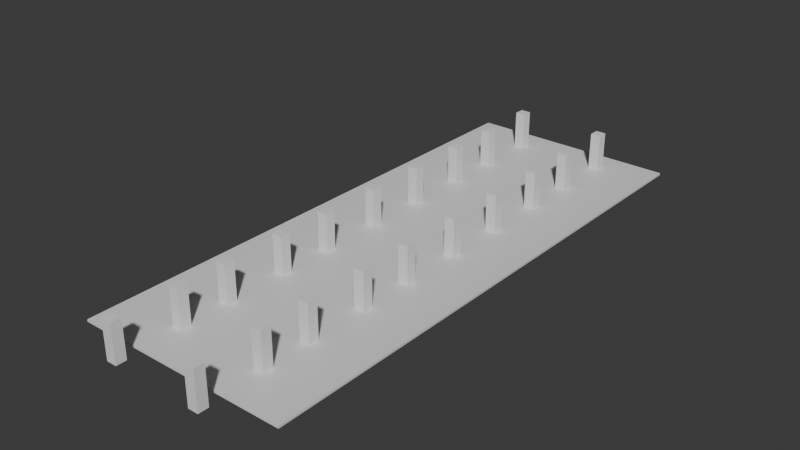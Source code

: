 # Source: Bacrooms.long.room.blend  (saved by Blender 5.2.45; exported with 4.5.12 LTS)
import bpy
from mathutils import Matrix  # noqa: F401  (used for matrix-valued properties, if any)

bpy.ops.wm.read_factory_settings(use_empty=True)
scene = bpy.context.scene
scene.name = 'Scene'

# ---- collections
col_collection = bpy.data.collections.new('Collection'); scene.collection.children.link(col_collection)

# ---- materials (node trees are filled in below, after node groups)
mat_material = bpy.data.materials.new('Material')
mat_material.alpha_threshold = 0.0
mat_material.use_backface_culling_lightprobe_volume = False
mat_material.roughness = 0.5
mat_material.line_color = (0.0, 0.0, 0.0, 1.0)

# ---- material node trees
mat_material.use_nodes = True; mat_material.node_tree.nodes.clear()
_N = mat_material.node_tree.nodes; _L = mat_material.node_tree.links
n0 = _N.new('ShaderNodeOutputMaterial'); n0.name = 'Material Output'; n0.location = (200, 100)
n1 = _N.new('ShaderNodeBsdfPrincipled'); n1.name = 'Principled BSDF'; n1.location = (-200, 100)
n1.inputs[10].default_value = 0.005
_L.new(n1.outputs[0], n0.inputs[0])
n0.is_active_output = True

# ---- world
world_world = bpy.data.worlds.new('World'); scene.world = world_world
world_world.use_nodes = True; world_world.node_tree.nodes.clear()
_N = world_world.node_tree.nodes; _L = world_world.node_tree.links
n0 = _N.new('ShaderNodeOutputWorld'); n0.name = 'World Output'; n0.location = (200, 100)
n1 = _N.new('ShaderNodeBackground'); n1.name = 'Background'; n1.location = (-200, 100)
n1.inputs[0].default_value = (0.05088, 0.05088, 0.05088, 1.0)
_L.new(n1.outputs[0], n0.inputs[0])
n0.is_active_output = True
world_world.color = (0.05088, 0.05088, 0.05088)
world_world.sun_shadow_jitter_overblur = 0.0

# ---- meshes
me_cube = bpy.data.meshes.new('Cube')
me_cube.from_pydata([(1.0, 1.0, 1.0), (1.0, 1.0, -1.0), (1.0, -1.0, 1.0), (1.0, -1.0, -1.0), (-1.0, 1.0, 1.0), (-1.0, 1.0, -1.0), (-1.0, -1.0, 1.0), (-1.0, -1.0, -1.0)], [], [(0, 4, 6, 2), (3, 2, 6, 7), (7, 6, 4, 5), (5, 1, 3, 7), (1, 0, 2, 3), (5, 4, 0, 1)])
_uv = me_cube.uv_layers.new(name='UVMap')
_uv.uv.foreach_set('vector', [0.625, 0.5, 0.875, 0.5, 0.875, 0.75, 0.625, 0.75, 0.375, 0.75, 0.625, 0.75, 0.625, 1.0, 0.375, 1.0, 0.375, 0.0, 0.625, 0.0, 0.625, 0.25, 0.375, 0.25, 0.125, 0.5, 0.375, 0.5, 0.375, 0.75, 0.125, 0.75, 0.375, 0.5, 0.625, 0.5, 0.625, 0.75, 0.375, 0.75, 0.375, 0.25, 0.625, 0.25, 0.625, 0.5, 0.375, 0.5])
me_cube.materials.append(mat_material)
me_cube.use_mirror_vertex_groups = False
me_cube.update()
me_cube_002 = bpy.data.meshes.new('Cube.002')
me_cube_002.from_pydata([(-1.0, -1.0, -3.674), (-1.0, -1.0, 3.674), (-1.0, 1.0, -3.674), (-1.0, 1.0, 3.674), (1.0, -1.0, -3.674), (1.0, -1.0, 3.674), (1.0, 1.0, -3.674), (1.0, 1.0, 3.674)], [], [(0, 1, 3, 2), (2, 3, 7, 6), (6, 7, 5, 4), (4, 5, 1, 0), (2, 6, 4, 0), (7, 3, 1, 5)])
_uv = me_cube_002.uv_layers.new(name='UVMap')
_uv.uv.foreach_set('vector', [0.3639, 0.0, 0.3639, 1.0, 0.6361, 1.0, 0.6361, 0.0, 0.3639, 0.0, 0.3639, 1.0, 0.6361, 1.0, 0.6361, 0.0, 0.6361, 0.0, 0.6361, 1.0, 0.3639, 1.0, 0.3639, 0.0, 0.6361, 0.0, 0.6361, 1.0, 0.3639, 1.0, 0.3639, 0.0, 0.3639, 0.6361, 0.6361, 0.6361, 0.6361, 0.3639, 0.3639, 0.3639, 0.6361, 0.6361, 0.3639, 0.6361, 0.3639, 0.3639, 0.6361, 0.3639])
me_cube_002.update()
me_cube_003 = bpy.data.meshes.new('Cube.003')
me_cube_003.from_pydata([(-1.0, -1.0, -3.674), (-1.0, -1.0, 3.674), (-1.0, 1.0, -3.674), (-1.0, 1.0, 3.674), (1.0, -1.0, -3.674), (1.0, -1.0, 3.674), (1.0, 1.0, -3.674), (1.0, 1.0, 3.674)], [], [(0, 1, 3, 2), (2, 3, 7, 6), (6, 7, 5, 4), (4, 5, 1, 0), (2, 6, 4, 0), (7, 3, 1, 5)])
_uv = me_cube_003.uv_layers.new(name='UVMap')
_uv.uv.foreach_set('vector', [0.3639, 0.0, 0.3639, 1.0, 0.6361, 1.0, 0.6361, 0.0, 0.3639, 0.0, 0.3639, 1.0, 0.6361, 1.0, 0.6361, 0.0, 0.6361, 0.0, 0.6361, 1.0, 0.3639, 1.0, 0.3639, 0.0, 0.6361, 0.0, 0.6361, 1.0, 0.3639, 1.0, 0.3639, 0.0, 0.3639, 0.6361, 0.6361, 0.6361, 0.6361, 0.3639, 0.3639, 0.3639, 0.6361, 0.6361, 0.3639, 0.6361, 0.3639, 0.3639, 0.6361, 0.3639])
me_cube_003.update()
me_cube_004 = bpy.data.meshes.new('Cube.004')
me_cube_004.from_pydata([(-1.0, -1.0, -3.674), (-1.0, -1.0, 3.674), (-1.0, 1.0, -3.674), (-1.0, 1.0, 3.674), (1.0, -1.0, -3.674), (1.0, -1.0, 3.674), (1.0, 1.0, -3.674), (1.0, 1.0, 3.674)], [], [(0, 1, 3, 2), (2, 3, 7, 6), (6, 7, 5, 4), (4, 5, 1, 0), (2, 6, 4, 0), (7, 3, 1, 5)])
_uv = me_cube_004.uv_layers.new(name='UVMap')
_uv.uv.foreach_set('vector', [0.3639, 0.0, 0.3639, 1.0, 0.6361, 1.0, 0.6361, 0.0, 0.3639, 0.0, 0.3639, 1.0, 0.6361, 1.0, 0.6361, 0.0, 0.6361, 0.0, 0.6361, 1.0, 0.3639, 1.0, 0.3639, 0.0, 0.6361, 0.0, 0.6361, 1.0, 0.3639, 1.0, 0.3639, 0.0, 0.3639, 0.6361, 0.6361, 0.6361, 0.6361, 0.3639, 0.3639, 0.3639, 0.6361, 0.6361, 0.3639, 0.6361, 0.3639, 0.3639, 0.6361, 0.3639])
me_cube_004.update()
me_cube_005 = bpy.data.meshes.new('Cube.005')
me_cube_005.from_pydata([(-1.0, -1.0, -3.674), (-1.0, -1.0, 3.674), (-1.0, 1.0, -3.674), (-1.0, 1.0, 3.674), (1.0, -1.0, -3.674), (1.0, -1.0, 3.674), (1.0, 1.0, -3.674), (1.0, 1.0, 3.674)], [], [(0, 1, 3, 2), (2, 3, 7, 6), (6, 7, 5, 4), (4, 5, 1, 0), (2, 6, 4, 0), (7, 3, 1, 5)])
_uv = me_cube_005.uv_layers.new(name='UVMap')
_uv.uv.foreach_set('vector', [0.3639, 0.0, 0.3639, 1.0, 0.6361, 1.0, 0.6361, 0.0, 0.3639, 0.0, 0.3639, 1.0, 0.6361, 1.0, 0.6361, 0.0, 0.6361, 0.0, 0.6361, 1.0, 0.3639, 1.0, 0.3639, 0.0, 0.6361, 0.0, 0.6361, 1.0, 0.3639, 1.0, 0.3639, 0.0, 0.3639, 0.6361, 0.6361, 0.6361, 0.6361, 0.3639, 0.3639, 0.3639, 0.6361, 0.6361, 0.3639, 0.6361, 0.3639, 0.3639, 0.6361, 0.3639])
me_cube_005.update()
me_cube_006 = bpy.data.meshes.new('Cube.006')
me_cube_006.from_pydata([(-1.0, -1.0, -3.674), (-1.0, -1.0, 3.674), (-1.0, 1.0, -3.674), (-1.0, 1.0, 3.674), (1.0, -1.0, -3.674), (1.0, -1.0, 3.674), (1.0, 1.0, -3.674), (1.0, 1.0, 3.674)], [], [(0, 1, 3, 2), (2, 3, 7, 6), (6, 7, 5, 4), (4, 5, 1, 0), (2, 6, 4, 0), (7, 3, 1, 5)])
_uv = me_cube_006.uv_layers.new(name='UVMap')
_uv.uv.foreach_set('vector', [0.3639, 0.0, 0.3639, 1.0, 0.6361, 1.0, 0.6361, 0.0, 0.3639, 0.0, 0.3639, 1.0, 0.6361, 1.0, 0.6361, 0.0, 0.6361, 0.0, 0.6361, 1.0, 0.3639, 1.0, 0.3639, 0.0, 0.6361, 0.0, 0.6361, 1.0, 0.3639, 1.0, 0.3639, 0.0, 0.3639, 0.6361, 0.6361, 0.6361, 0.6361, 0.3639, 0.3639, 0.3639, 0.6361, 0.6361, 0.3639, 0.6361, 0.3639, 0.3639, 0.6361, 0.3639])
me_cube_006.update()
me_cube_007 = bpy.data.meshes.new('Cube.007')
me_cube_007.from_pydata([(-1.0, -1.0, -3.674), (-1.0, -1.0, 3.674), (-1.0, 1.0, -3.674), (-1.0, 1.0, 3.674), (1.0, -1.0, -3.674), (1.0, -1.0, 3.674), (1.0, 1.0, -3.674), (1.0, 1.0, 3.674)], [], [(0, 1, 3, 2), (2, 3, 7, 6), (6, 7, 5, 4), (4, 5, 1, 0), (2, 6, 4, 0), (7, 3, 1, 5)])
_uv = me_cube_007.uv_layers.new(name='UVMap')
_uv.uv.foreach_set('vector', [0.3639, 0.0, 0.3639, 1.0, 0.6361, 1.0, 0.6361, 0.0, 0.3639, 0.0, 0.3639, 1.0, 0.6361, 1.0, 0.6361, 0.0, 0.6361, 0.0, 0.6361, 1.0, 0.3639, 1.0, 0.3639, 0.0, 0.6361, 0.0, 0.6361, 1.0, 0.3639, 1.0, 0.3639, 0.0, 0.3639, 0.6361, 0.6361, 0.6361, 0.6361, 0.3639, 0.3639, 0.3639, 0.6361, 0.6361, 0.3639, 0.6361, 0.3639, 0.3639, 0.6361, 0.3639])
me_cube_007.update()
me_cube_008 = bpy.data.meshes.new('Cube.008')
me_cube_008.from_pydata([(-1.0, -1.0, -3.674), (-1.0, -1.0, 3.674), (-1.0, 1.0, -3.674), (-1.0, 1.0, 3.674), (1.0, -1.0, -3.674), (1.0, -1.0, 3.674), (1.0, 1.0, -3.674), (1.0, 1.0, 3.674)], [], [(0, 1, 3, 2), (2, 3, 7, 6), (6, 7, 5, 4), (4, 5, 1, 0), (2, 6, 4, 0), (7, 3, 1, 5)])
_uv = me_cube_008.uv_layers.new(name='UVMap')
_uv.uv.foreach_set('vector', [0.3639, 0.0, 0.3639, 1.0, 0.6361, 1.0, 0.6361, 0.0, 0.3639, 0.0, 0.3639, 1.0, 0.6361, 1.0, 0.6361, 0.0, 0.6361, 0.0, 0.6361, 1.0, 0.3639, 1.0, 0.3639, 0.0, 0.6361, 0.0, 0.6361, 1.0, 0.3639, 1.0, 0.3639, 0.0, 0.3639, 0.6361, 0.6361, 0.6361, 0.6361, 0.3639, 0.3639, 0.3639, 0.6361, 0.6361, 0.3639, 0.6361, 0.3639, 0.3639, 0.6361, 0.3639])
me_cube_008.update()
me_cube_009 = bpy.data.meshes.new('Cube.009')
me_cube_009.from_pydata([(-1.0, -1.0, -3.674), (-1.0, -1.0, 3.674), (-1.0, 1.0, -3.674), (-1.0, 1.0, 3.674), (1.0, -1.0, -3.674), (1.0, -1.0, 3.674), (1.0, 1.0, -3.674), (1.0, 1.0, 3.674)], [], [(0, 1, 3, 2), (2, 3, 7, 6), (6, 7, 5, 4), (4, 5, 1, 0), (2, 6, 4, 0), (7, 3, 1, 5)])
_uv = me_cube_009.uv_layers.new(name='UVMap')
_uv.uv.foreach_set('vector', [0.3639, 0.0, 0.3639, 1.0, 0.6361, 1.0, 0.6361, 0.0, 0.3639, 0.0, 0.3639, 1.0, 0.6361, 1.0, 0.6361, 0.0, 0.6361, 0.0, 0.6361, 1.0, 0.3639, 1.0, 0.3639, 0.0, 0.6361, 0.0, 0.6361, 1.0, 0.3639, 1.0, 0.3639, 0.0, 0.3639, 0.6361, 0.6361, 0.6361, 0.6361, 0.3639, 0.3639, 0.3639, 0.6361, 0.6361, 0.3639, 0.6361, 0.3639, 0.3639, 0.6361, 0.3639])
me_cube_009.update()
me_cube_010 = bpy.data.meshes.new('Cube.010')
me_cube_010.from_pydata([(-1.0, -1.0, -3.674), (-1.0, -1.0, 3.674), (-1.0, 1.0, -3.674), (-1.0, 1.0, 3.674), (1.0, -1.0, -3.674), (1.0, -1.0, 3.674), (1.0, 1.0, -3.674), (1.0, 1.0, 3.674)], [], [(0, 1, 3, 2), (2, 3, 7, 6), (6, 7, 5, 4), (4, 5, 1, 0), (2, 6, 4, 0), (7, 3, 1, 5)])
_uv = me_cube_010.uv_layers.new(name='UVMap')
_uv.uv.foreach_set('vector', [0.3639, 0.0, 0.3639, 1.0, 0.6361, 1.0, 0.6361, 0.0, 0.3639, 0.0, 0.3639, 1.0, 0.6361, 1.0, 0.6361, 0.0, 0.6361, 0.0, 0.6361, 1.0, 0.3639, 1.0, 0.3639, 0.0, 0.6361, 0.0, 0.6361, 1.0, 0.3639, 1.0, 0.3639, 0.0, 0.3639, 0.6361, 0.6361, 0.6361, 0.6361, 0.3639, 0.3639, 0.3639, 0.6361, 0.6361, 0.3639, 0.6361, 0.3639, 0.3639, 0.6361, 0.3639])
me_cube_010.update()
me_cube_011 = bpy.data.meshes.new('Cube.011')
me_cube_011.from_pydata([(-1.0, -1.0, -3.674), (-1.0, -1.0, 3.674), (-1.0, 1.0, -3.674), (-1.0, 1.0, 3.674), (1.0, -1.0, -3.674), (1.0, -1.0, 3.674), (1.0, 1.0, -3.674), (1.0, 1.0, 3.674)], [], [(0, 1, 3, 2), (2, 3, 7, 6), (6, 7, 5, 4), (4, 5, 1, 0), (2, 6, 4, 0), (7, 3, 1, 5)])
_uv = me_cube_011.uv_layers.new(name='UVMap')
_uv.uv.foreach_set('vector', [0.3639, 0.0, 0.3639, 1.0, 0.6361, 1.0, 0.6361, 0.0, 0.3639, 0.0, 0.3639, 1.0, 0.6361, 1.0, 0.6361, 0.0, 0.6361, 0.0, 0.6361, 1.0, 0.3639, 1.0, 0.3639, 0.0, 0.6361, 0.0, 0.6361, 1.0, 0.3639, 1.0, 0.3639, 0.0, 0.3639, 0.6361, 0.6361, 0.6361, 0.6361, 0.3639, 0.3639, 0.3639, 0.6361, 0.6361, 0.3639, 0.6361, 0.3639, 0.3639, 0.6361, 0.3639])
me_cube_011.update()
me_cube_012 = bpy.data.meshes.new('Cube.012')
me_cube_012.from_pydata([(-1.0, -1.0, -3.674), (-1.0, -1.0, 3.674), (-1.0, 1.0, -3.674), (-1.0, 1.0, 3.674), (1.0, -1.0, -3.674), (1.0, -1.0, 3.674), (1.0, 1.0, -3.674), (1.0, 1.0, 3.674)], [], [(0, 1, 3, 2), (2, 3, 7, 6), (6, 7, 5, 4), (4, 5, 1, 0), (2, 6, 4, 0), (7, 3, 1, 5)])
_uv = me_cube_012.uv_layers.new(name='UVMap')
_uv.uv.foreach_set('vector', [0.3639, 0.0, 0.3639, 1.0, 0.6361, 1.0, 0.6361, 0.0, 0.3639, 0.0, 0.3639, 1.0, 0.6361, 1.0, 0.6361, 0.0, 0.6361, 0.0, 0.6361, 1.0, 0.3639, 1.0, 0.3639, 0.0, 0.6361, 0.0, 0.6361, 1.0, 0.3639, 1.0, 0.3639, 0.0, 0.3639, 0.6361, 0.6361, 0.6361, 0.6361, 0.3639, 0.3639, 0.3639, 0.6361, 0.6361, 0.3639, 0.6361, 0.3639, 0.3639, 0.6361, 0.3639])
me_cube_012.update()
me_cube_013 = bpy.data.meshes.new('Cube.013')
me_cube_013.from_pydata([(-1.0, -1.0, -3.674), (-1.0, -1.0, 3.674), (-1.0, 1.0, -3.674), (-1.0, 1.0, 3.674), (1.0, -1.0, -3.674), (1.0, -1.0, 3.674), (1.0, 1.0, -3.674), (1.0, 1.0, 3.674)], [], [(0, 1, 3, 2), (2, 3, 7, 6), (6, 7, 5, 4), (4, 5, 1, 0), (2, 6, 4, 0), (7, 3, 1, 5)])
_uv = me_cube_013.uv_layers.new(name='UVMap')
_uv.uv.foreach_set('vector', [0.3639, 0.0, 0.3639, 1.0, 0.6361, 1.0, 0.6361, 0.0, 0.3639, 0.0, 0.3639, 1.0, 0.6361, 1.0, 0.6361, 0.0, 0.6361, 0.0, 0.6361, 1.0, 0.3639, 1.0, 0.3639, 0.0, 0.6361, 0.0, 0.6361, 1.0, 0.3639, 1.0, 0.3639, 0.0, 0.3639, 0.6361, 0.6361, 0.6361, 0.6361, 0.3639, 0.3639, 0.3639, 0.6361, 0.6361, 0.3639, 0.6361, 0.3639, 0.3639, 0.6361, 0.3639])
me_cube_013.update()
me_cube_014 = bpy.data.meshes.new('Cube.014')
me_cube_014.from_pydata([(-1.0, -1.0, -3.674), (-1.0, -1.0, 3.674), (-1.0, 1.0, -3.674), (-1.0, 1.0, 3.674), (1.0, -1.0, -3.674), (1.0, -1.0, 3.674), (1.0, 1.0, -3.674), (1.0, 1.0, 3.674)], [], [(0, 1, 3, 2), (2, 3, 7, 6), (6, 7, 5, 4), (4, 5, 1, 0), (2, 6, 4, 0), (7, 3, 1, 5)])
_uv = me_cube_014.uv_layers.new(name='UVMap')
_uv.uv.foreach_set('vector', [0.3639, 0.0, 0.3639, 1.0, 0.6361, 1.0, 0.6361, 0.0, 0.3639, 0.0, 0.3639, 1.0, 0.6361, 1.0, 0.6361, 0.0, 0.6361, 0.0, 0.6361, 1.0, 0.3639, 1.0, 0.3639, 0.0, 0.6361, 0.0, 0.6361, 1.0, 0.3639, 1.0, 0.3639, 0.0, 0.3639, 0.6361, 0.6361, 0.6361, 0.6361, 0.3639, 0.3639, 0.3639, 0.6361, 0.6361, 0.3639, 0.6361, 0.3639, 0.3639, 0.6361, 0.3639])
me_cube_014.update()
me_cube_015 = bpy.data.meshes.new('Cube.015')
me_cube_015.from_pydata([(-1.0, -1.0, -3.674), (-1.0, -1.0, 3.674), (-1.0, 1.0, -3.674), (-1.0, 1.0, 3.674), (1.0, -1.0, -3.674), (1.0, -1.0, 3.674), (1.0, 1.0, -3.674), (1.0, 1.0, 3.674)], [], [(0, 1, 3, 2), (2, 3, 7, 6), (6, 7, 5, 4), (4, 5, 1, 0), (2, 6, 4, 0), (7, 3, 1, 5)])
_uv = me_cube_015.uv_layers.new(name='UVMap')
_uv.uv.foreach_set('vector', [0.3639, 0.0, 0.3639, 1.0, 0.6361, 1.0, 0.6361, 0.0, 0.3639, 0.0, 0.3639, 1.0, 0.6361, 1.0, 0.6361, 0.0, 0.6361, 0.0, 0.6361, 1.0, 0.3639, 1.0, 0.3639, 0.0, 0.6361, 0.0, 0.6361, 1.0, 0.3639, 1.0, 0.3639, 0.0, 0.3639, 0.6361, 0.6361, 0.6361, 0.6361, 0.3639, 0.3639, 0.3639, 0.6361, 0.6361, 0.3639, 0.6361, 0.3639, 0.3639, 0.6361, 0.3639])
me_cube_015.update()
me_cube_016 = bpy.data.meshes.new('Cube.016')
me_cube_016.from_pydata([(-1.0, -1.0, -3.674), (-1.0, -1.0, 3.674), (-1.0, 1.0, -3.674), (-1.0, 1.0, 3.674), (1.0, -1.0, -3.674), (1.0, -1.0, 3.674), (1.0, 1.0, -3.674), (1.0, 1.0, 3.674)], [], [(0, 1, 3, 2), (2, 3, 7, 6), (6, 7, 5, 4), (4, 5, 1, 0), (2, 6, 4, 0), (7, 3, 1, 5)])
_uv = me_cube_016.uv_layers.new(name='UVMap')
_uv.uv.foreach_set('vector', [0.3639, 0.0, 0.3639, 1.0, 0.6361, 1.0, 0.6361, 0.0, 0.3639, 0.0, 0.3639, 1.0, 0.6361, 1.0, 0.6361, 0.0, 0.6361, 0.0, 0.6361, 1.0, 0.3639, 1.0, 0.3639, 0.0, 0.6361, 0.0, 0.6361, 1.0, 0.3639, 1.0, 0.3639, 0.0, 0.3639, 0.6361, 0.6361, 0.6361, 0.6361, 0.3639, 0.3639, 0.3639, 0.6361, 0.6361, 0.3639, 0.6361, 0.3639, 0.3639, 0.6361, 0.3639])
me_cube_016.update()
me_cube_017 = bpy.data.meshes.new('Cube.017')
me_cube_017.from_pydata([(-1.0, -1.0, -3.674), (-1.0, -1.0, 3.674), (-1.0, 1.0, -3.674), (-1.0, 1.0, 3.674), (1.0, -1.0, -3.674), (1.0, -1.0, 3.674), (1.0, 1.0, -3.674), (1.0, 1.0, 3.674)], [], [(0, 1, 3, 2), (2, 3, 7, 6), (6, 7, 5, 4), (4, 5, 1, 0), (2, 6, 4, 0), (7, 3, 1, 5)])
_uv = me_cube_017.uv_layers.new(name='UVMap')
_uv.uv.foreach_set('vector', [0.3639, 0.0, 0.3639, 1.0, 0.6361, 1.0, 0.6361, 0.0, 0.3639, 0.0, 0.3639, 1.0, 0.6361, 1.0, 0.6361, 0.0, 0.6361, 0.0, 0.6361, 1.0, 0.3639, 1.0, 0.3639, 0.0, 0.6361, 0.0, 0.6361, 1.0, 0.3639, 1.0, 0.3639, 0.0, 0.3639, 0.6361, 0.6361, 0.6361, 0.6361, 0.3639, 0.3639, 0.3639, 0.6361, 0.6361, 0.3639, 0.6361, 0.3639, 0.3639, 0.6361, 0.3639])
me_cube_017.update()
me_cube_018 = bpy.data.meshes.new('Cube.018')
me_cube_018.from_pydata([(-1.0, -1.0, -3.674), (-1.0, -1.0, 3.674), (-1.0, 1.0, -3.674), (-1.0, 1.0, 3.674), (1.0, -1.0, -3.674), (1.0, -1.0, 3.674), (1.0, 1.0, -3.674), (1.0, 1.0, 3.674)], [], [(0, 1, 3, 2), (2, 3, 7, 6), (6, 7, 5, 4), (4, 5, 1, 0), (2, 6, 4, 0), (7, 3, 1, 5)])
_uv = me_cube_018.uv_layers.new(name='UVMap')
_uv.uv.foreach_set('vector', [0.3639, 0.0, 0.3639, 1.0, 0.6361, 1.0, 0.6361, 0.0, 0.3639, 0.0, 0.3639, 1.0, 0.6361, 1.0, 0.6361, 0.0, 0.6361, 0.0, 0.6361, 1.0, 0.3639, 1.0, 0.3639, 0.0, 0.6361, 0.0, 0.6361, 1.0, 0.3639, 1.0, 0.3639, 0.0, 0.3639, 0.6361, 0.6361, 0.6361, 0.6361, 0.3639, 0.3639, 0.3639, 0.6361, 0.6361, 0.3639, 0.6361, 0.3639, 0.3639, 0.6361, 0.3639])
me_cube_018.update()
me_cube_019 = bpy.data.meshes.new('Cube.019')
me_cube_019.from_pydata([(-1.0, -1.0, -3.674), (-1.0, -1.0, 3.674), (-1.0, 1.0, -3.674), (-1.0, 1.0, 3.674), (1.0, -1.0, -3.674), (1.0, -1.0, 3.674), (1.0, 1.0, -3.674), (1.0, 1.0, 3.674)], [], [(0, 1, 3, 2), (2, 3, 7, 6), (6, 7, 5, 4), (4, 5, 1, 0), (2, 6, 4, 0), (7, 3, 1, 5)])
_uv = me_cube_019.uv_layers.new(name='UVMap')
_uv.uv.foreach_set('vector', [0.3639, 0.0, 0.3639, 1.0, 0.6361, 1.0, 0.6361, 0.0, 0.3639, 0.0, 0.3639, 1.0, 0.6361, 1.0, 0.6361, 0.0, 0.6361, 0.0, 0.6361, 1.0, 0.3639, 1.0, 0.3639, 0.0, 0.6361, 0.0, 0.6361, 1.0, 0.3639, 1.0, 0.3639, 0.0, 0.3639, 0.6361, 0.6361, 0.6361, 0.6361, 0.3639, 0.3639, 0.3639, 0.6361, 0.6361, 0.3639, 0.6361, 0.3639, 0.3639, 0.6361, 0.3639])
me_cube_019.update()
me_cube_020 = bpy.data.meshes.new('Cube.020')
me_cube_020.from_pydata([(-1.0, -1.0, -3.674), (-1.0, -1.0, 3.674), (-1.0, 1.0, -3.674), (-1.0, 1.0, 3.674), (1.0, -1.0, -3.674), (1.0, -1.0, 3.674), (1.0, 1.0, -3.674), (1.0, 1.0, 3.674)], [], [(0, 1, 3, 2), (2, 3, 7, 6), (6, 7, 5, 4), (4, 5, 1, 0), (2, 6, 4, 0), (7, 3, 1, 5)])
_uv = me_cube_020.uv_layers.new(name='UVMap')
_uv.uv.foreach_set('vector', [0.3639, 0.0, 0.3639, 1.0, 0.6361, 1.0, 0.6361, 0.0, 0.3639, 0.0, 0.3639, 1.0, 0.6361, 1.0, 0.6361, 0.0, 0.6361, 0.0, 0.6361, 1.0, 0.3639, 1.0, 0.3639, 0.0, 0.6361, 0.0, 0.6361, 1.0, 0.3639, 1.0, 0.3639, 0.0, 0.3639, 0.6361, 0.6361, 0.6361, 0.6361, 0.3639, 0.3639, 0.3639, 0.6361, 0.6361, 0.3639, 0.6361, 0.3639, 0.3639, 0.6361, 0.3639])
me_cube_020.update()
me_cube_021 = bpy.data.meshes.new('Cube.021')
me_cube_021.from_pydata([(-1.0, -1.0, -3.674), (-1.0, -1.0, 3.674), (-1.0, 1.0, -3.674), (-1.0, 1.0, 3.674), (1.0, -1.0, -3.674), (1.0, -1.0, 3.674), (1.0, 1.0, -3.674), (1.0, 1.0, 3.674)], [], [(0, 1, 3, 2), (2, 3, 7, 6), (6, 7, 5, 4), (4, 5, 1, 0), (2, 6, 4, 0), (7, 3, 1, 5)])
_uv = me_cube_021.uv_layers.new(name='UVMap')
_uv.uv.foreach_set('vector', [0.3639, 0.0, 0.3639, 1.0, 0.6361, 1.0, 0.6361, 0.0, 0.3639, 0.0, 0.3639, 1.0, 0.6361, 1.0, 0.6361, 0.0, 0.6361, 0.0, 0.6361, 1.0, 0.3639, 1.0, 0.3639, 0.0, 0.6361, 0.0, 0.6361, 1.0, 0.3639, 1.0, 0.3639, 0.0, 0.3639, 0.6361, 0.6361, 0.6361, 0.6361, 0.3639, 0.3639, 0.3639, 0.6361, 0.6361, 0.3639, 0.6361, 0.3639, 0.3639, 0.6361, 0.3639])
me_cube_021.update()

# ---- objects
ob_cube = bpy.data.objects.new('Cube', me_cube)
ob_cube_001 = bpy.data.objects.new('Cube.001', me_cube_002)
ob_cube_002 = bpy.data.objects.new('Cube.002', me_cube_003)
ob_cube_003 = bpy.data.objects.new('Cube.003', me_cube_004)
ob_cube_004 = bpy.data.objects.new('Cube.004', me_cube_005)
ob_cube_005 = bpy.data.objects.new('Cube.005', me_cube_006)
ob_cube_006 = bpy.data.objects.new('Cube.006', me_cube_007)
ob_cube_007 = bpy.data.objects.new('Cube.007', me_cube_008)
ob_cube_008 = bpy.data.objects.new('Cube.008', me_cube_009)
ob_cube_009 = bpy.data.objects.new('Cube.009', me_cube_010)
ob_cube_010 = bpy.data.objects.new('Cube.010', me_cube_011)
ob_cube_011 = bpy.data.objects.new('Cube.011', me_cube_012)
ob_cube_012 = bpy.data.objects.new('Cube.012', me_cube_013)
ob_cube_013 = bpy.data.objects.new('Cube.013', me_cube_014)
ob_cube_014 = bpy.data.objects.new('Cube.014', me_cube_015)
ob_cube_015 = bpy.data.objects.new('Cube.015', me_cube_016)
ob_cube_016 = bpy.data.objects.new('Cube.016', me_cube_017)
ob_cube_017 = bpy.data.objects.new('Cube.017', me_cube_018)
ob_cube_018 = bpy.data.objects.new('Cube.018', me_cube_019)
ob_cube_019 = bpy.data.objects.new('Cube.019', me_cube_020)
ob_cube_020 = bpy.data.objects.new('Cube.020', me_cube_021)

# ---- transforms, parenting, visibility, modifiers, constraints
ob_cube.location = (0.0, 0.0, 0.0)
ob_cube.scale = (20.92, 52.93, 0.2127)
ob_cube.lock_rotations_4d = False
ob_cube.empty_display_type = 'ARROWS'
ob_cube.lineart.crease_threshold = 0.0
ob_cube_001.location = (9.561, 0.0, 3.787)
ob_cube_002.location = (9.561, -12.26, 3.787)
ob_cube_003.location = (9.561, -35.22, 3.787)
ob_cube_004.location = (9.561, -22.95, 3.787)
ob_cube_005.location = (9.561, 24.29, 3.787)
ob_cube_006.location = (9.561, 12.03, 3.787)
ob_cube_007.location = (9.561, 34.98, 3.787)
ob_cube_008.location = (9.561, 47.24, 3.787)
ob_cube_009.location = (9.561, -44.67, 3.787)
ob_cube_010.location = (9.561, -56.93, 3.787)
ob_cube_011.location = (-8.293, -56.93, 3.787)
ob_cube_012.location = (-8.293, -44.67, 3.787)
ob_cube_013.location = (-8.293, 47.24, 3.787)
ob_cube_014.location = (-8.293, 34.98, 3.787)
ob_cube_015.location = (-8.293, 12.03, 3.787)
ob_cube_016.location = (-8.293, 24.29, 3.787)
ob_cube_017.location = (-8.293, -22.95, 3.787)
ob_cube_018.location = (-8.293, -35.22, 3.787)
ob_cube_019.location = (-8.293, -12.26, 3.787)
ob_cube_020.location = (-8.293, 0.0, 3.787)

# ---- collection membership
col_collection.objects.link(ob_cube)
col_collection.objects.link(ob_cube_001)
col_collection.objects.link(ob_cube_002)
col_collection.objects.link(ob_cube_003)
col_collection.objects.link(ob_cube_004)
col_collection.objects.link(ob_cube_005)
col_collection.objects.link(ob_cube_006)
col_collection.objects.link(ob_cube_007)
col_collection.objects.link(ob_cube_008)
col_collection.objects.link(ob_cube_009)
col_collection.objects.link(ob_cube_010)
col_collection.objects.link(ob_cube_011)
col_collection.objects.link(ob_cube_012)
col_collection.objects.link(ob_cube_013)
col_collection.objects.link(ob_cube_014)
col_collection.objects.link(ob_cube_015)
col_collection.objects.link(ob_cube_016)
col_collection.objects.link(ob_cube_017)
col_collection.objects.link(ob_cube_018)
col_collection.objects.link(ob_cube_019)
col_collection.objects.link(ob_cube_020)

# ---- scene / render settings (as saved in the file)
scene.frame_start = 1; scene.frame_end = 250; scene.frame_set(1)
scene.render.engine = 'BLENDER_EEVEE_NEXT'
scene.render.bake_bias = 0.0
scene.render.bake_samples = 0
scene.render.compositor_device = 'GPU'
scene.eevee.use_volume_custom_range = False
scene.eevee.fast_gi_thickness_near = 0.1
scene.eevee.fast_gi_thickness_far = 0.0
scene.eevee.ray_tracing_options.screen_trace_thickness = 0.1
bpy.context.view_layer.update()

# ---- added for rendering (the .blend has no active camera and no usable light): camera, sun
cam_auto = bpy.data.cameras.new('AutoCamera')
cam_auto.lens = 50.0
cam_auto.sensor_width = 36.0
cam_auto.clip_end = 1928.11
ob_auto_camera = bpy.data.objects.new('AutoCamera', cam_auto)
scene.collection.objects.link(ob_auto_camera)
ob_auto_camera.location = (109.864, -134.336, 91.5149)
ob_auto_camera.rotation_euler = (1.09748, -7.21219e-08, 0.694738)
scene.camera = ob_auto_camera
light_auto_sun = bpy.data.lights.new('AutoSun', 'SUN')
light_auto_sun.energy = 3.0
light_auto_sun.angle = 0.0523599
ob_auto_sun = bpy.data.objects.new('AutoSun', light_auto_sun)
scene.collection.objects.link(ob_auto_sun)
ob_auto_sun.rotation_euler = (0.872665, 0.174533, 0.523599)
bpy.context.view_layer.update()

